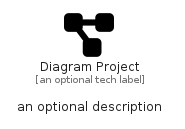

The diagram above was rendered by PlantUML. Its source (embedded in the PNG):
@startuml
' configures the library
!global $INCLUSION_MODE="local"
!global $LIB_BASE_LOCATION="../.."

' loads the library's bootstrap
!include $LIB_BASE_LOCATION/bootstrap.puml

' loads the package bootstrap
include('fontawesome/bootstrap')

' loads the Item which embeds the element DiagramProject
include('fontawesome/Solid/DiagramProject')

' renders the element
DiagramProject('DiagramProject', 'Diagram Project', 'an optional tech label', 'an optional description')
@enduml